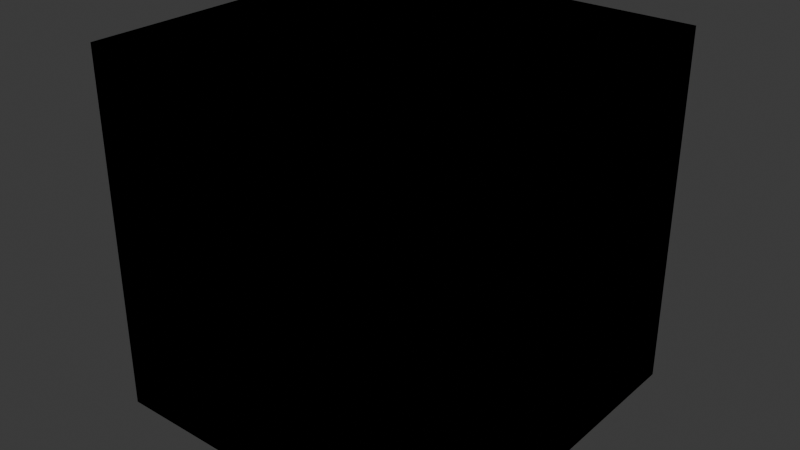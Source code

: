 # Source: untitled.blend  (saved by Blender 4.0.36; exported with 4.5.12 LTS)
import bpy
from mathutils import Matrix  # noqa: F401  (used for matrix-valued properties, if any)

bpy.ops.wm.read_factory_settings(use_empty=True)
scene = bpy.context.scene
scene.name = 'Scene'

# ---- collections
col_collection = bpy.data.collections.new('Collection'); scene.collection.children.link(col_collection)

# ---- materials (node trees are filled in below, after node groups)
mat_material = bpy.data.materials.new('Material')
mat_material.alpha_threshold = 0.0
mat_material.use_transparent_shadow = False
mat_material.roughness = 0.5
mat_material.line_color = (0.0, 0.0, 0.0, 1.0)
mat_material_001 = bpy.data.materials.new('Material.001')
mat_material_001.alpha_threshold = 0.0
mat_material_001.use_transparent_shadow = False
mat_material_001.roughness = 0.5
mat_material_001.line_color = (0.0, 0.0, 0.0, 1.0)
mat_material_002 = bpy.data.materials.new('Material.002')
mat_material_002.alpha_threshold = 0.0
mat_material_002.use_transparent_shadow = False
mat_material_002.roughness = 0.5
mat_material_002.line_color = (0.0, 0.0, 0.0, 1.0)
mat_material_003 = bpy.data.materials.new('Material.003')
mat_material_003.alpha_threshold = 0.0
mat_material_003.use_transparent_shadow = False
mat_material_003.roughness = 0.5
mat_material_003.line_color = (0.0, 0.0, 0.0, 1.0)
mat_material_004 = bpy.data.materials.new('Material.004')
mat_material_004.alpha_threshold = 0.0
mat_material_004.use_transparent_shadow = False
mat_material_004.roughness = 0.5
mat_material_004.line_color = (0.0, 0.0, 0.0, 1.0)
mat_material_005 = bpy.data.materials.new('Material.005')
mat_material_005.alpha_threshold = 0.0
mat_material_005.use_transparent_shadow = False
mat_material_005.roughness = 0.5
mat_material_005.line_color = (0.0, 0.0, 0.0, 1.0)
mat_material_006 = bpy.data.materials.new('Material.006')
mat_material_006.alpha_threshold = 0.0
mat_material_006.use_transparent_shadow = False
mat_material_006.roughness = 0.5
mat_material_006.line_color = (0.0, 0.0, 0.0, 1.0)
mat_material_007 = bpy.data.materials.new('Material.007')
mat_material_007.alpha_threshold = 0.0
mat_material_007.use_transparent_shadow = False
mat_material_007.roughness = 0.5
mat_material_007.line_color = (0.0, 0.0, 0.0, 1.0)
mat_material_008 = bpy.data.materials.new('Material.008')
mat_material_008.alpha_threshold = 0.0
mat_material_008.use_transparent_shadow = False
mat_material_008.roughness = 0.5
mat_material_008.line_color = (0.0, 0.0, 0.0, 1.0)
mat_material_009 = bpy.data.materials.new('Material.009')
mat_material_009.alpha_threshold = 0.0
mat_material_009.use_transparent_shadow = False
mat_material_009.roughness = 0.5
mat_material_009.line_color = (0.0, 0.0, 0.0, 1.0)
mat_material_010 = bpy.data.materials.new('Material.010')
mat_material_010.alpha_threshold = 0.0
mat_material_010.use_transparent_shadow = False
mat_material_010.roughness = 0.5
mat_material_010.line_color = (0.0, 0.0, 0.0, 1.0)

# ---- material node trees
mat_material.use_nodes = True; mat_material.node_tree.nodes.clear()
_N = mat_material.node_tree.nodes; _L = mat_material.node_tree.links
n0 = _N.new('ShaderNodeOutputMaterial'); n0.name = 'Material Output'; n0.location = (300, 300)
n1 = _N.new('ShaderNodeBsdfPrincipled'); n1.name = 'Principled BSDF'; n1.location = (10, 300)
n1.inputs[3].default_value = 1.45
_L.new(n1.outputs[0], n0.inputs[0])
n0.is_active_output = True
mat_material_001.use_nodes = True; mat_material_001.node_tree.nodes.clear()
_N = mat_material_001.node_tree.nodes; _L = mat_material_001.node_tree.links
n0 = _N.new('ShaderNodeOutputMaterial'); n0.name = 'Material Output'; n0.location = (300, 300)
n1 = _N.new('ShaderNodeBsdfPrincipled'); n1.name = 'Principled BSDF'; n1.location = (10, 300)
n1.inputs[3].default_value = 1.45
_L.new(n1.outputs[0], n0.inputs[0])
n0.is_active_output = True
mat_material_002.use_nodes = True; mat_material_002.node_tree.nodes.clear()
_N = mat_material_002.node_tree.nodes; _L = mat_material_002.node_tree.links
n0 = _N.new('ShaderNodeOutputMaterial'); n0.name = 'Material Output'; n0.location = (300, 300)
n1 = _N.new('ShaderNodeBsdfPrincipled'); n1.name = 'Principled BSDF'; n1.location = (10, 300)
n1.inputs[3].default_value = 1.45
_L.new(n1.outputs[0], n0.inputs[0])
n0.is_active_output = True
mat_material_003.use_nodes = True; mat_material_003.node_tree.nodes.clear()
_N = mat_material_003.node_tree.nodes; _L = mat_material_003.node_tree.links
n0 = _N.new('ShaderNodeOutputMaterial'); n0.name = 'Material Output'; n0.location = (300, 300)
n1 = _N.new('ShaderNodeBsdfPrincipled'); n1.name = 'Principled BSDF'; n1.location = (10, 300)
n1.inputs[3].default_value = 1.45
_L.new(n1.outputs[0], n0.inputs[0])
n0.is_active_output = True
mat_material_004.use_nodes = True; mat_material_004.node_tree.nodes.clear()
_N = mat_material_004.node_tree.nodes; _L = mat_material_004.node_tree.links
n0 = _N.new('ShaderNodeOutputMaterial'); n0.name = 'Material Output'; n0.location = (300, 300)
n1 = _N.new('ShaderNodeBsdfPrincipled'); n1.name = 'Principled BSDF'; n1.location = (10, 300)
n1.inputs[3].default_value = 1.45
_L.new(n1.outputs[0], n0.inputs[0])
n0.is_active_output = True
mat_material_005.use_nodes = True; mat_material_005.node_tree.nodes.clear()
_N = mat_material_005.node_tree.nodes; _L = mat_material_005.node_tree.links
n0 = _N.new('ShaderNodeOutputMaterial'); n0.name = 'Material Output'; n0.location = (300, 300)
n1 = _N.new('ShaderNodeBsdfPrincipled'); n1.name = 'Principled BSDF'; n1.location = (10, 300)
n1.inputs[3].default_value = 1.45
_L.new(n1.outputs[0], n0.inputs[0])
n0.is_active_output = True
mat_material_006.use_nodes = True; mat_material_006.node_tree.nodes.clear()
_N = mat_material_006.node_tree.nodes; _L = mat_material_006.node_tree.links
n0 = _N.new('ShaderNodeOutputMaterial'); n0.name = 'Material Output'; n0.location = (300, 300)
n1 = _N.new('ShaderNodeBsdfPrincipled'); n1.name = 'Principled BSDF'; n1.location = (10, 300)
n1.inputs[3].default_value = 1.45
_L.new(n1.outputs[0], n0.inputs[0])
n0.is_active_output = True
mat_material_007.use_nodes = True; mat_material_007.node_tree.nodes.clear()
_N = mat_material_007.node_tree.nodes; _L = mat_material_007.node_tree.links
n0 = _N.new('ShaderNodeOutputMaterial'); n0.name = 'Material Output'; n0.location = (300, 300)
n1 = _N.new('ShaderNodeBsdfPrincipled'); n1.name = 'Principled BSDF'; n1.location = (10, 300)
n1.inputs[3].default_value = 1.45
_L.new(n1.outputs[0], n0.inputs[0])
n0.is_active_output = True
mat_material_008.use_nodes = True; mat_material_008.node_tree.nodes.clear()
_N = mat_material_008.node_tree.nodes; _L = mat_material_008.node_tree.links
n0 = _N.new('ShaderNodeOutputMaterial'); n0.name = 'Material Output'; n0.location = (300, 300)
n1 = _N.new('ShaderNodeBsdfPrincipled'); n1.name = 'Principled BSDF'; n1.location = (10, 300)
n1.inputs[3].default_value = 1.45
_L.new(n1.outputs[0], n0.inputs[0])
n0.is_active_output = True
mat_material_009.use_nodes = True; mat_material_009.node_tree.nodes.clear()
_N = mat_material_009.node_tree.nodes; _L = mat_material_009.node_tree.links
n0 = _N.new('ShaderNodeOutputMaterial'); n0.name = 'Material Output'; n0.location = (300, 300)
n1 = _N.new('ShaderNodeBsdfPrincipled'); n1.name = 'Principled BSDF'; n1.location = (10, 300)
n1.inputs[3].default_value = 1.45
_L.new(n1.outputs[0], n0.inputs[0])
n0.is_active_output = True
mat_material_010.use_nodes = True; mat_material_010.node_tree.nodes.clear()
_N = mat_material_010.node_tree.nodes; _L = mat_material_010.node_tree.links
n0 = _N.new('ShaderNodeOutputMaterial'); n0.name = 'Material Output'; n0.location = (300, 300)
n1 = _N.new('ShaderNodeBsdfPrincipled'); n1.name = 'Principled BSDF'; n1.location = (10, 300)
n1.inputs[3].default_value = 1.45
_L.new(n1.outputs[0], n0.inputs[0])
n0.is_active_output = True

# ---- world
world_world = bpy.data.worlds.new('World'); scene.world = world_world
world_world.use_nodes = True; world_world.node_tree.nodes.clear()
_N = world_world.node_tree.nodes; _L = world_world.node_tree.links
n0 = _N.new('ShaderNodeOutputWorld'); n0.name = 'World Output'; n0.location = (300, 300)
n1 = _N.new('ShaderNodeBackground'); n1.name = 'Background'; n1.location = (10, 300)
n1.inputs[0].default_value = (0.05088, 0.05088, 0.05088, 1.0)
_L.new(n1.outputs[0], n0.inputs[0])
n0.is_active_output = True
world_world.color = (0.05088, 0.05088, 0.05088)
world_world.use_sun_shadow = False
world_world.sun_shadow_jitter_overblur = 0.0

# ---- meshes
me_cube = bpy.data.meshes.new('Cube')
me_cube.from_pydata([(0.3, 0.8479, 0.8479), (0.3, 0.8479, -0.3479), (0.3, -0.8479, 0.8479), (0.3, -0.8479, -0.3479), (-0.3, 1.0, 1.0), (-0.3, 1.0, -1.0), (-0.3, -1.0, 1.0), (-0.3, -1.0, -1.0), (0.3, 1.0, 1.0), (0.3, 1.0, -1.0), (0.3, -1.0, 1.0), (0.3, -1.0, -1.0), (0.2439, 0.8479, 0.8479), (0.2439, 0.8479, -0.3479), (0.2439, -0.8479, 0.8479), (0.2439, -0.8479, -0.3479)], [], [(8, 4, 6, 10), (11, 10, 6, 7), (7, 6, 4, 5), (5, 9, 11, 7), (2, 3, 15, 14), (5, 4, 8, 9), (0, 1, 9, 8), (3, 2, 10, 11), (2, 0, 8, 10), (1, 3, 11, 9), (13, 12, 14, 15), (0, 2, 14, 12), (1, 0, 12, 13), (3, 1, 13, 15)])
_uv = me_cube.uv_layers.new(name='UVMap')
_uv.uv.foreach_set('vector', [0.625, 0.5, 0.875, 0.5, 0.875, 0.75, 0.625, 0.75, 0.375, 0.75, 0.625, 0.75, 0.625, 1.0, 0.375, 1.0, 0.375, 0.0, 0.625, 0.0, 0.625, 0.25, 0.375, 0.25, 0.125, 0.5, 0.375, 0.5, 0.375, 0.75, 0.125, 0.75, 0.606, 0.731, 0.394, 0.731, 0.394, 0.731, 0.606, 0.731, 0.375, 0.25, 0.625, 0.25, 0.625, 0.5, 0.375, 0.5, 0.606, 0.519, 0.394, 0.519, 0.375, 0.5, 0.625, 0.5, 0.394, 0.731, 0.606, 0.731, 0.625, 0.75, 0.375, 0.75, 0.606, 0.731, 0.606, 0.519, 0.625, 0.5, 0.625, 0.75, 0.394, 0.519, 0.394, 0.731, 0.375, 0.75, 0.375, 0.5, 0.394, 0.519, 0.606, 0.519, 0.606, 0.731, 0.394, 0.731, 0.606, 0.519, 0.606, 0.731, 0.606, 0.731, 0.606, 0.519, 0.394, 0.519, 0.606, 0.519, 0.606, 0.519, 0.394, 0.519, 0.394, 0.731, 0.394, 0.519, 0.394, 0.519, 0.394, 0.731])
me_cube.materials.append(mat_material)
me_cube.use_mirror_vertex_groups = False
me_cube.update()
me_cube_001 = bpy.data.meshes.new('Cube.001')
me_cube_001.from_pydata([(1.0, 1.0, 1.0), (1.0, 1.0, -1.0), (1.0, -1.0, 1.0), (1.0, -1.0, -1.0), (-1.0, 1.0, 1.0), (-1.0, 1.0, -1.0), (-1.0, -1.0, 1.0), (-1.0, -1.0, -1.0)], [], [(0, 4, 6, 2), (3, 2, 6, 7), (7, 6, 4, 5), (5, 1, 3, 7), (1, 0, 2, 3), (5, 4, 0, 1)])
_uv = me_cube_001.uv_layers.new(name='UVMap')
_uv.uv.foreach_set('vector', [0.625, 0.5, 0.875, 0.5, 0.875, 0.75, 0.625, 0.75, 0.375, 0.75, 0.625, 0.75, 0.625, 1.0, 0.375, 1.0, 0.375, 0.0, 0.625, 0.0, 0.625, 0.25, 0.375, 0.25, 0.125, 0.5, 0.375, 0.5, 0.375, 0.75, 0.125, 0.75, 0.375, 0.5, 0.625, 0.5, 0.625, 0.75, 0.375, 0.75, 0.375, 0.25, 0.625, 0.25, 0.625, 0.5, 0.375, 0.5])
me_cube_001.materials.append(mat_material_001)
me_cube_001.use_mirror_vertex_groups = False
me_cube_001.update()
me_cube_002 = bpy.data.meshes.new('Cube.002')
me_cube_002.from_pydata([(1.0, 1.0, 1.0), (1.0, 1.0, -1.0), (1.0, -1.0, 1.0), (1.0, -1.0, -1.0), (-1.0, 1.0, 1.0), (-1.0, 1.0, -1.0), (-1.0, -1.0, 1.0), (-1.0, -1.0, -1.0)], [], [(0, 4, 6, 2), (3, 2, 6, 7), (7, 6, 4, 5), (5, 1, 3, 7), (1, 0, 2, 3), (5, 4, 0, 1)])
_uv = me_cube_002.uv_layers.new(name='UVMap')
_uv.uv.foreach_set('vector', [0.625, 0.5, 0.875, 0.5, 0.875, 0.75, 0.625, 0.75, 0.375, 0.75, 0.625, 0.75, 0.625, 1.0, 0.375, 1.0, 0.375, 0.0, 0.625, 0.0, 0.625, 0.25, 0.375, 0.25, 0.125, 0.5, 0.375, 0.5, 0.375, 0.75, 0.125, 0.75, 0.375, 0.5, 0.625, 0.5, 0.625, 0.75, 0.375, 0.75, 0.375, 0.25, 0.625, 0.25, 0.625, 0.5, 0.375, 0.5])
me_cube_002.materials.append(mat_material_002)
me_cube_002.use_mirror_vertex_groups = False
me_cube_002.update()
me_cube_003 = bpy.data.meshes.new('Cube.003')
me_cube_003.from_pydata([(1.0, 1.0, 1.0), (1.0, 1.0, -1.0), (1.0, -1.0, 1.0), (1.0, -1.0, -1.0), (-1.0, 1.0, 1.0), (-1.0, 1.0, -1.0), (-1.0, -1.0, 1.0), (-1.0, -1.0, -1.0)], [], [(0, 4, 6, 2), (3, 2, 6, 7), (7, 6, 4, 5), (5, 1, 3, 7), (1, 0, 2, 3), (5, 4, 0, 1)])
_uv = me_cube_003.uv_layers.new(name='UVMap')
_uv.uv.foreach_set('vector', [0.625, 0.5, 0.875, 0.5, 0.875, 0.75, 0.625, 0.75, 0.375, 0.75, 0.625, 0.75, 0.625, 1.0, 0.375, 1.0, 0.375, 0.0, 0.625, 0.0, 0.625, 0.25, 0.375, 0.25, 0.125, 0.5, 0.375, 0.5, 0.375, 0.75, 0.125, 0.75, 0.375, 0.5, 0.625, 0.5, 0.625, 0.75, 0.375, 0.75, 0.375, 0.25, 0.625, 0.25, 0.625, 0.5, 0.375, 0.5])
me_cube_003.materials.append(mat_material_003)
me_cube_003.use_mirror_vertex_groups = False
me_cube_003.update()
me_cube_004 = bpy.data.meshes.new('Cube.004')
me_cube_004.from_pydata([(1.0, 1.0, 1.0), (1.0, 1.0, -1.0), (1.0, -1.0, 1.0), (1.0, -1.0, -1.0), (-1.0, 1.0, 1.0), (-1.0, 1.0, -1.0), (-1.0, -1.0, 1.0), (-1.0, -1.0, -1.0)], [], [(0, 4, 6, 2), (3, 2, 6, 7), (7, 6, 4, 5), (5, 1, 3, 7), (1, 0, 2, 3), (5, 4, 0, 1)])
_uv = me_cube_004.uv_layers.new(name='UVMap')
_uv.uv.foreach_set('vector', [0.625, 0.5, 0.875, 0.5, 0.875, 0.75, 0.625, 0.75, 0.375, 0.75, 0.625, 0.75, 0.625, 1.0, 0.375, 1.0, 0.375, 0.0, 0.625, 0.0, 0.625, 0.25, 0.375, 0.25, 0.125, 0.5, 0.375, 0.5, 0.375, 0.75, 0.125, 0.75, 0.375, 0.5, 0.625, 0.5, 0.625, 0.75, 0.375, 0.75, 0.375, 0.25, 0.625, 0.25, 0.625, 0.5, 0.375, 0.5])
me_cube_004.materials.append(mat_material_004)
me_cube_004.use_mirror_vertex_groups = False
me_cube_004.update()
me_cube_005 = bpy.data.meshes.new('Cube.005')
me_cube_005.from_pydata([(1.0, 1.0, 1.0), (1.0, 1.0, -1.0), (1.0, -1.0, 1.0), (1.0, -1.0, -1.0), (-1.0, 1.0, 1.0), (-1.0, 1.0, -1.0), (-1.0, -1.0, 1.0), (-1.0, -1.0, -1.0)], [], [(0, 4, 6, 2), (3, 2, 6, 7), (7, 6, 4, 5), (5, 1, 3, 7), (1, 0, 2, 3), (5, 4, 0, 1)])
_uv = me_cube_005.uv_layers.new(name='UVMap')
_uv.uv.foreach_set('vector', [0.625, 0.5, 0.875, 0.5, 0.875, 0.75, 0.625, 0.75, 0.375, 0.75, 0.625, 0.75, 0.625, 1.0, 0.375, 1.0, 0.375, 0.0, 0.625, 0.0, 0.625, 0.25, 0.375, 0.25, 0.125, 0.5, 0.375, 0.5, 0.375, 0.75, 0.125, 0.75, 0.375, 0.5, 0.625, 0.5, 0.625, 0.75, 0.375, 0.75, 0.375, 0.25, 0.625, 0.25, 0.625, 0.5, 0.375, 0.5])
me_cube_005.materials.append(mat_material_005)
me_cube_005.use_mirror_vertex_groups = False
me_cube_005.update()
me_cube_006 = bpy.data.meshes.new('Cube.006')
me_cube_006.from_pydata([(1.0, 1.0, 1.0), (1.0, 1.0, -1.0), (1.0, -1.0, 1.0), (1.0, -1.0, -1.0), (-1.0, 1.0, 1.0), (-1.0, 1.0, -1.0), (-1.0, -1.0, 1.0), (-1.0, -1.0, -1.0)], [], [(0, 4, 6, 2), (3, 2, 6, 7), (7, 6, 4, 5), (5, 1, 3, 7), (1, 0, 2, 3), (5, 4, 0, 1)])
_uv = me_cube_006.uv_layers.new(name='UVMap')
_uv.uv.foreach_set('vector', [0.625, 0.5, 0.875, 0.5, 0.875, 0.75, 0.625, 0.75, 0.375, 0.75, 0.625, 0.75, 0.625, 1.0, 0.375, 1.0, 0.375, 0.0, 0.625, 0.0, 0.625, 0.25, 0.375, 0.25, 0.125, 0.5, 0.375, 0.5, 0.375, 0.75, 0.125, 0.75, 0.375, 0.5, 0.625, 0.5, 0.625, 0.75, 0.375, 0.75, 0.375, 0.25, 0.625, 0.25, 0.625, 0.5, 0.375, 0.5])
me_cube_006.materials.append(mat_material_006)
me_cube_006.use_mirror_vertex_groups = False
me_cube_006.update()
me_cube_007 = bpy.data.meshes.new('Cube.007')
me_cube_007.from_pydata([(1.0, 1.0, 1.0), (1.0, 1.0, -1.0), (1.0, -1.0, 1.0), (1.0, -1.0, -1.0), (-1.0, 1.0, 1.0), (-1.0, 1.0, -1.0), (-1.0, -1.0, 1.0), (-1.0, -1.0, -1.0)], [], [(0, 4, 6, 2), (3, 2, 6, 7), (7, 6, 4, 5), (5, 1, 3, 7), (1, 0, 2, 3), (5, 4, 0, 1)])
_uv = me_cube_007.uv_layers.new(name='UVMap')
_uv.uv.foreach_set('vector', [0.625, 0.5, 0.875, 0.5, 0.875, 0.75, 0.625, 0.75, 0.375, 0.75, 0.625, 0.75, 0.625, 1.0, 0.375, 1.0, 0.375, 0.0, 0.625, 0.0, 0.625, 0.25, 0.375, 0.25, 0.125, 0.5, 0.375, 0.5, 0.375, 0.75, 0.125, 0.75, 0.375, 0.5, 0.625, 0.5, 0.625, 0.75, 0.375, 0.75, 0.375, 0.25, 0.625, 0.25, 0.625, 0.5, 0.375, 0.5])
me_cube_007.materials.append(mat_material_007)
me_cube_007.use_mirror_vertex_groups = False
me_cube_007.update()
me_cube_008 = bpy.data.meshes.new('Cube.008')
me_cube_008.from_pydata([(1.0, 1.0, 1.0), (1.0, 1.0, -1.0), (1.0, -1.0, 1.0), (1.0, -1.0, -1.0), (-1.0, 1.0, 1.0), (-1.0, 1.0, -1.0), (-1.0, -1.0, 1.0), (-1.0, -1.0, -1.0)], [], [(0, 4, 6, 2), (3, 2, 6, 7), (7, 6, 4, 5), (5, 1, 3, 7), (1, 0, 2, 3), (5, 4, 0, 1)])
_uv = me_cube_008.uv_layers.new(name='UVMap')
_uv.uv.foreach_set('vector', [0.625, 0.5, 0.875, 0.5, 0.875, 0.75, 0.625, 0.75, 0.375, 0.75, 0.625, 0.75, 0.625, 1.0, 0.375, 1.0, 0.375, 0.0, 0.625, 0.0, 0.625, 0.25, 0.375, 0.25, 0.125, 0.5, 0.375, 0.5, 0.375, 0.75, 0.125, 0.75, 0.375, 0.5, 0.625, 0.5, 0.625, 0.75, 0.375, 0.75, 0.375, 0.25, 0.625, 0.25, 0.625, 0.5, 0.375, 0.5])
me_cube_008.materials.append(mat_material_008)
me_cube_008.use_mirror_vertex_groups = False
me_cube_008.update()
me_cube_009 = bpy.data.meshes.new('Cube.009')
me_cube_009.from_pydata([(1.0, 1.0, 1.0), (1.0, 1.0, -1.0), (1.0, -1.0, 1.0), (1.0, -1.0, -1.0), (-1.0, 1.0, 1.0), (-1.0, 1.0, -1.0), (-1.0, -1.0, 1.0), (-1.0, -1.0, -1.0)], [], [(0, 4, 6, 2), (3, 2, 6, 7), (7, 6, 4, 5), (5, 1, 3, 7), (1, 0, 2, 3), (5, 4, 0, 1)])
_uv = me_cube_009.uv_layers.new(name='UVMap')
_uv.uv.foreach_set('vector', [0.625, 0.5, 0.875, 0.5, 0.875, 0.75, 0.625, 0.75, 0.375, 0.75, 0.625, 0.75, 0.625, 1.0, 0.375, 1.0, 0.375, 0.0, 0.625, 0.0, 0.625, 0.25, 0.375, 0.25, 0.125, 0.5, 0.375, 0.5, 0.375, 0.75, 0.125, 0.75, 0.375, 0.5, 0.625, 0.5, 0.625, 0.75, 0.375, 0.75, 0.375, 0.25, 0.625, 0.25, 0.625, 0.5, 0.375, 0.5])
me_cube_009.materials.append(mat_material_009)
me_cube_009.use_mirror_vertex_groups = False
me_cube_009.update()
me_cube_010 = bpy.data.meshes.new('Cube.010')
me_cube_010.from_pydata([(1.0, 1.0, 1.0), (1.0, 1.0, -1.0), (1.0, -1.0, 1.0), (1.0, -1.0, -1.0), (-1.0, 1.0, 1.0), (-1.0, 1.0, -1.0), (-1.0, -1.0, 1.0), (-1.0, -1.0, -1.0)], [], [(0, 4, 6, 2), (3, 2, 6, 7), (7, 6, 4, 5), (5, 1, 3, 7), (1, 0, 2, 3), (5, 4, 0, 1)])
_uv = me_cube_010.uv_layers.new(name='UVMap')
_uv.uv.foreach_set('vector', [0.625, 0.5, 0.875, 0.5, 0.875, 0.75, 0.625, 0.75, 0.375, 0.75, 0.625, 0.75, 0.625, 1.0, 0.375, 1.0, 0.375, 0.0, 0.625, 0.0, 0.625, 0.25, 0.375, 0.25, 0.125, 0.5, 0.375, 0.5, 0.375, 0.75, 0.125, 0.75, 0.375, 0.5, 0.625, 0.5, 0.625, 0.75, 0.375, 0.75, 0.375, 0.25, 0.625, 0.25, 0.625, 0.5, 0.375, 0.5])
me_cube_010.materials.append(mat_material_010)
me_cube_010.use_mirror_vertex_groups = False
me_cube_010.update()

# ---- objects
ob_cube = bpy.data.objects.new('Cube', me_cube)
ob_cube_001 = bpy.data.objects.new('Cube.001', me_cube_001)
ob_cube_002 = bpy.data.objects.new('Cube.002', me_cube_002)
ob_cube_003 = bpy.data.objects.new('Cube.003', me_cube_003)
ob_cube_004 = bpy.data.objects.new('Cube.004', me_cube_004)
ob_cube_005 = bpy.data.objects.new('Cube.005', me_cube_005)
ob_cube_006 = bpy.data.objects.new('Cube.006', me_cube_006)
ob_cube_007 = bpy.data.objects.new('Cube.007', me_cube_007)
ob_cube_008 = bpy.data.objects.new('Cube.008', me_cube_008)
ob_cube_009 = bpy.data.objects.new('Cube.009', me_cube_009)
ob_cube_010 = bpy.data.objects.new('Cube.010', me_cube_010)

# ---- transforms, parenting, visibility, modifiers, constraints
ob_cube.location = (0.0, 0.0, 0.0)
ob_cube.lock_rotations_4d = False
ob_cube.empty_display_type = 'ARROWS'
ob_cube.lineart.crease_threshold = 0.0
_m = ob_cube.modifiers.new('Bevel', 'BEVEL')
_m.segments = 10
ob_cube_001.location = (0.0, 0.0, 0.0)
ob_cube_001.lock_rotations_4d = False
ob_cube_001.empty_display_type = 'ARROWS'
ob_cube_001.lineart.crease_threshold = 0.0
ob_cube_002.location = (0.0, 0.0, 0.0)
ob_cube_002.lock_rotations_4d = False
ob_cube_002.empty_display_type = 'ARROWS'
ob_cube_002.lineart.crease_threshold = 0.0
ob_cube_003.location = (0.0, 0.0, 0.0)
ob_cube_003.lock_rotations_4d = False
ob_cube_003.empty_display_type = 'ARROWS'
ob_cube_003.lineart.crease_threshold = 0.0
ob_cube_004.location = (0.0, 0.0, 0.0)
ob_cube_004.lock_rotations_4d = False
ob_cube_004.empty_display_type = 'ARROWS'
ob_cube_004.lineart.crease_threshold = 0.0
ob_cube_005.location = (0.0, 0.0, 0.0)
ob_cube_005.lock_rotations_4d = False
ob_cube_005.empty_display_type = 'ARROWS'
ob_cube_005.lineart.crease_threshold = 0.0
ob_cube_006.location = (0.0, 0.0, 0.0)
ob_cube_006.lock_rotations_4d = False
ob_cube_006.empty_display_type = 'ARROWS'
ob_cube_006.lineart.crease_threshold = 0.0
ob_cube_007.location = (0.0, 0.0, 0.0)
ob_cube_007.lock_rotations_4d = False
ob_cube_007.empty_display_type = 'ARROWS'
ob_cube_007.lineart.crease_threshold = 0.0
ob_cube_008.location = (0.0, 0.0, 0.0)
ob_cube_008.lock_rotations_4d = False
ob_cube_008.empty_display_type = 'ARROWS'
ob_cube_008.lineart.crease_threshold = 0.0
ob_cube_009.location = (0.0, 0.0, 0.0)
ob_cube_009.lock_rotations_4d = False
ob_cube_009.empty_display_type = 'ARROWS'
ob_cube_009.lineart.crease_threshold = 0.0
ob_cube_010.location = (0.0, 0.0, 0.0)
ob_cube_010.lock_rotations_4d = False
ob_cube_010.empty_display_type = 'ARROWS'
ob_cube_010.lineart.crease_threshold = 0.0

# ---- collection membership
col_collection.objects.link(ob_cube)
col_collection.objects.link(ob_cube_001)
col_collection.objects.link(ob_cube_002)
col_collection.objects.link(ob_cube_003)
col_collection.objects.link(ob_cube_004)
col_collection.objects.link(ob_cube_005)
col_collection.objects.link(ob_cube_006)
col_collection.objects.link(ob_cube_007)
col_collection.objects.link(ob_cube_008)
col_collection.objects.link(ob_cube_009)
col_collection.objects.link(ob_cube_010)

# ---- scene / render settings (as saved in the file)
scene.frame_start = 1; scene.frame_end = 250; scene.frame_set(1)
scene.render.engine = 'BLENDER_EEVEE_NEXT'
scene.cycles.sampling_pattern = 'TABULATED_SOBOL'
bpy.context.view_layer.update()

# ---- added for rendering (the .blend has no active camera and no usable light): camera, sun
cam_auto = bpy.data.cameras.new('AutoCamera')
cam_auto.lens = 50.0
cam_auto.sensor_width = 36.0
cam_auto.clip_end = 1000.0
ob_auto_camera = bpy.data.objects.new('AutoCamera', cam_auto)
scene.collection.objects.link(ob_auto_camera)
ob_auto_camera.location = (3.20507, -3.84609, 2.56406)
ob_auto_camera.rotation_euler = (1.09748, -7.21219e-08, 0.694738)
scene.camera = ob_auto_camera
light_auto_sun = bpy.data.lights.new('AutoSun', 'SUN')
light_auto_sun.energy = 3.0
light_auto_sun.angle = 0.0523599
ob_auto_sun = bpy.data.objects.new('AutoSun', light_auto_sun)
scene.collection.objects.link(ob_auto_sun)
ob_auto_sun.rotation_euler = (0.872665, 0.174533, 0.523599)
bpy.context.view_layer.update()
